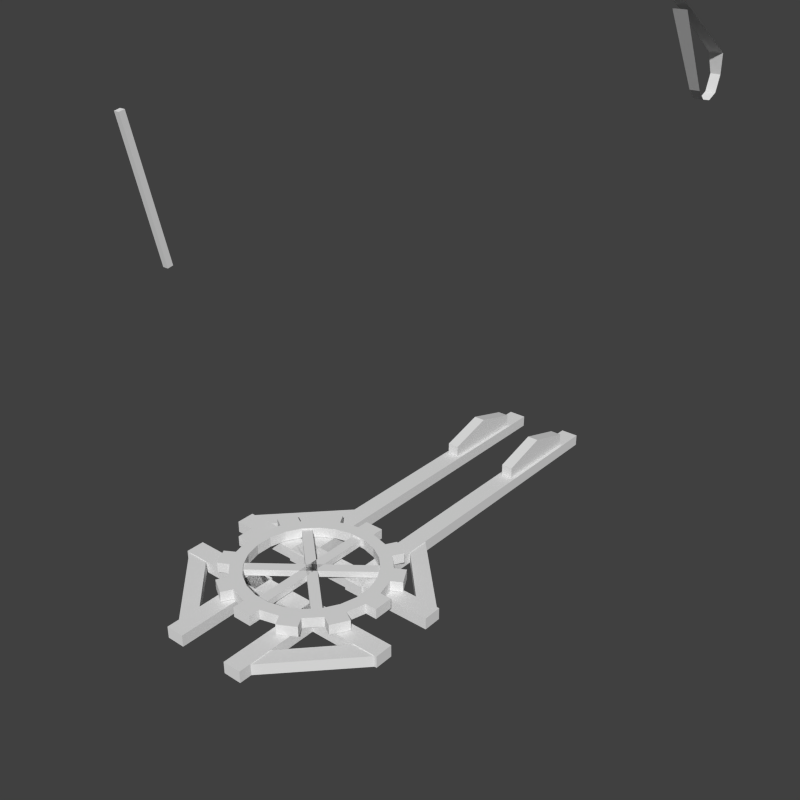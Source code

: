 # Source: treb_2.blend  (saved by Blender 2.63.0; exported with 4.5.12 LTS)
import bpy
from mathutils import Matrix  # noqa: F401  (used for matrix-valued properties, if any)

bpy.ops.wm.read_factory_settings(use_empty=True)
scene = bpy.context.scene
scene.name = 'Scene'

# ---- collections
col_collection_1 = bpy.data.collections.new('Collection 1'); scene.collection.children.link(col_collection_1)

# ---- world
world_world = bpy.data.worlds.new('World'); scene.world = world_world
world_world.color = (0.05088, 0.05088, 0.05088)
world_world.use_sun_shadow = False
world_world.sun_shadow_jitter_overblur = 0.0
world_world.cycles.sampling_method = 'MANUAL'
world_world.cycles.sample_map_resolution = 256

# ---- meshes
me_icosphere_001 = bpy.data.meshes.new('Icosphere.001')
me_icosphere_001.from_pydata([(1.39e-17, 4.026, 3.743), (0.2316, 3.879, 3.841), (-0.08844, 3.759, 3.862), (-0.2238, 4.048, 3.906), (-0.08844, 4.215, 3.883), (0.2316, 4.064, 3.883), (0.08844, 3.785, 4.06), (-0.08549, 3.812, 4.05), (-0.1188, 4.071, 4.095), (0.08844, 4.194, 4.096), (0.2862, 4.0, 4.143), (-2.201e-17, 3.963, 4.221), (-0.06158, -2.569, 4.154), (-0.06158, -1.61, 3.568), (0.06158, -1.61, 3.568), (0.06158, -2.569, 4.154), (-0.06158, -2.507, 4.261), (-0.06158, -1.548, 3.675), (0.06158, -1.548, 3.675), (0.06158, -2.507, 4.261), (-0.09125, -1.562, 3.506), (0.09125, -1.562, 3.506), (-0.09125, -1.47, 3.663), (0.09125, -1.47, 3.663), (-0.06503, -0.4571, 2.891), (0.06503, -0.4571, 2.891), (-0.06503, -0.3915, 3.003), (0.06503, -0.3915, 3.003), (-0.05709, -0.4531, 2.897), (0.05709, -0.4531, 2.897), (-0.05709, -0.3955, 2.996), (0.05709, -0.3955, 2.996), (-0.05117, 1.08, 1.949), (0.05117, 1.08, 1.949), (-0.05117, 1.106, 1.994), (0.05117, 1.106, 1.994), (-0.1779, -5.911, 1.323), (0.1996, -5.911, 1.323), (0.1996, -5.738, 1.681), (0.1996, -6.721, 1.32), (0.1996, -6.895, 1.439), (0.1996, -5.738, 1.443), (0.1996, -6.314, 1.931), (0.1996, -6.895, 1.677), (-0.1779, -5.738, 1.681), (-0.1779, -6.721, 1.32), (-0.1779, -6.895, 1.439), (-0.1779, -5.738, 1.443), (-0.1779, -6.314, 1.931), (-0.1779, -6.895, 1.677), (0.1491, -6.704, 1.829), (0.1491, -6.499, 1.829), (0.3306, -6.499, 1.829), (0.3306, -6.704, 1.829), (0.1491, -6.704, 2.294), (0.1491, -6.499, 2.294), (0.3306, -6.499, 2.294), (0.3306, -6.704, 2.294), (0.0809, -6.211, 2.085), (0.0809, -6.211, 2.225), (0.1988, -6.211, 2.225), (0.1988, -6.211, 2.085), (0.0809, -6.626, 2.085), (0.0809, -6.626, 2.225), (0.1988, -6.626, 2.225), (0.1988, -6.626, 2.085), (0.0809, -6.387, 1.85), (0.0809, -6.254, 1.85), (0.1988, -6.254, 1.85), (0.1988, -6.387, 1.85), (0.0809, -6.387, 2.287), (0.0809, -6.254, 2.287), (0.1988, -6.254, 2.287), (0.1988, -6.387, 2.287), (-0.1275, -6.704, 1.829), (-0.1275, -6.499, 1.829), (-0.309, -6.499, 1.829), (-0.309, -6.704, 1.829), (-0.1275, -6.704, 2.294), (-0.1275, -6.499, 2.294), (-0.309, -6.499, 2.294), (-0.309, -6.704, 2.294), (-0.1772, -6.211, 2.085), (-0.1772, -6.211, 2.225), (-0.05934, -6.211, 2.225), (-0.05934, -6.211, 2.085), (-0.1772, -6.626, 2.085), (-0.1772, -6.626, 2.225), (-0.05934, -6.626, 2.225), (-0.05934, -6.626, 2.085), (-0.1772, -6.387, 1.85), (-0.1772, -6.254, 1.85), (-0.05934, -6.254, 1.85), (-0.05934, -6.387, 1.85), (-0.1772, -6.387, 2.287), (-0.1772, -6.254, 2.287), (-0.05934, -6.254, 2.287), (-0.05934, -6.387, 2.287), (5.229, -2.185, -3.097), (5.229, -2.029, -3.097), (5.385, -2.029, -3.097), (5.385, -2.185, -3.097), (5.229, -2.185, -0.9151), (5.229, -2.029, -0.9151), (5.385, -2.029, -0.9151), (5.385, -2.185, -0.9151), (5.261, -6.257, -3.095), (5.354, -6.257, -3.095), (5.354, -6.349, -3.076), (5.261, -6.349, -3.076), (5.261, -5.761, -0.9495), (5.354, -5.761, -0.9495), (5.354, -5.853, -0.9305), (5.261, -5.853, -0.9305), (5.354, 2.047, -3.095), (5.261, 2.047, -3.095), (5.261, 2.139, -3.076), (5.354, 2.139, -3.076), (5.354, 1.551, -0.9495), (5.261, 1.551, -0.9495), (5.261, 1.643, -0.9305), (5.354, 1.643, -0.9305), (-6.371, -2.029, -3.097), (-6.215, -2.029, -3.097), (-6.215, -2.185, -3.097), (-6.371, -2.185, -3.097), (-6.371, -2.029, -0.9151), (-6.215, -2.029, -0.9151), (-6.215, -2.185, -0.9151), (-6.371, -2.185, -0.9151), (-6.246, 1.647, -3.095), (-6.339, 1.647, -3.095), (-6.339, 1.739, -3.076), (-6.246, 1.739, -3.076), (-6.246, 1.151, -0.9495), (-6.339, 1.151, -0.9495), (-6.339, 1.243, -0.9305), (-6.246, 1.243, -0.9305), (-6.339, -6.157, -3.095), (-6.246, -6.157, -3.095), (-6.246, -6.249, -3.076), (-6.339, -6.249, -3.076), (-6.339, -5.661, -0.9495), (-6.246, -5.661, -0.9495), (-6.246, -5.753, -0.9305), (-6.339, -5.753, -0.9305), (-0.4891, -1.899, -3.053), (-0.5253, -2.032, -3.053), (-0.5257, -2.171, -3.053), (-0.4904, -2.305, -3.053), (-0.4215, -2.425, -3.053), (-0.324, -2.523, -3.053), (-0.2044, -2.592, -3.053), (-0.07084, -2.629, -3.053), (0.06754, -2.629, -3.053), (0.2013, -2.594, -3.053), (0.3214, -2.525, -3.053), (0.4195, -2.427, -3.053), (0.4891, -2.308, -3.053), (0.5253, -2.174, -3.053), (0.5257, -2.036, -3.053), (0.4904, -1.902, -3.053), (0.4215, -1.782, -3.053), (0.324, -1.684, -3.053), (0.2044, -1.614, -3.053), (0.07084, -1.578, -3.053), (-0.06754, -1.578, -3.053), (-0.2013, -1.613, -3.053), (-0.3214, -1.682, -3.053), (-0.4195, -1.779, -3.053), (-0.5869, -1.858, -3.053), (-0.6304, -2.018, -3.053), (-0.6309, -2.184, -3.053), (-0.5884, -2.345, -3.053), (-0.5059, -2.489, -3.053), (-0.3888, -2.607, -3.053), (-0.2453, -2.69, -3.053), (-0.085, -2.734, -3.053), (0.08105, -2.734, -3.053), (0.2416, -2.692, -3.053), (0.3856, -2.609, -3.053), (0.5034, -2.492, -3.053), (0.5869, -2.349, -3.053), (0.6304, -2.188, -3.053), (0.6309, -2.022, -3.053), (0.5884, -1.862, -3.053), (0.5059, -1.718, -3.053), (0.3888, -1.6, -3.053), (0.2453, -1.516, -3.053), (0.085, -1.473, -3.053), (-0.08105, -1.472, -3.053), (-0.2416, -1.515, -3.053), (-0.3856, -1.597, -3.053), (-0.5034, -1.714, -3.053), (-0.4891, -1.899, -2.965), (-0.5253, -2.032, -2.965), (-0.5257, -2.171, -2.965), (-0.4904, -2.305, -2.965), (-0.4215, -2.425, -2.965), (-0.324, -2.523, -2.965), (-0.2044, -2.592, -2.965), (-0.07084, -2.629, -2.965), (0.06754, -2.629, -2.965), (0.2013, -2.594, -2.965), (0.3214, -2.525, -2.965), (0.4195, -2.427, -2.965), (0.4891, -2.308, -2.965), (0.5253, -2.174, -2.965), (0.5257, -2.036, -2.965), (0.4904, -1.902, -2.965), (0.4215, -1.782, -2.965), (0.324, -1.684, -2.965), (0.2044, -1.614, -2.965), (0.07084, -1.578, -2.965), (-0.06754, -1.578, -2.965), (-0.2013, -1.613, -2.965), (-0.3214, -1.682, -2.965), (-0.4195, -1.779, -2.965), (-0.5869, -1.858, -2.965), (-0.6304, -2.018, -2.965), (-0.6309, -2.184, -2.965), (-0.5884, -2.345, -2.965), (-0.5059, -2.489, -2.965), (-0.3888, -2.607, -2.965), (-0.2453, -2.69, -2.965), (-0.085, -2.734, -2.965), (0.08105, -2.734, -2.965), (0.2416, -2.692, -2.965), (0.3856, -2.609, -2.965), (0.5034, -2.492, -2.965), (0.5869, -2.349, -2.965), (0.6304, -2.188, -2.965), (0.6309, -2.022, -2.965), (0.5884, -1.862, -2.965), (0.5059, -1.718, -2.965), (0.3888, -1.6, -2.965), (0.2453, -1.516, -2.965), (0.085, -1.473, -2.965), (-0.08105, -1.472, -2.965), (-0.2416, -1.515, -2.965), (-0.3856, -1.597, -2.965), (-0.5034, -1.714, -2.965), (-0.08532, -2.834, -3.053), (0.08073, -2.834, -3.053), (-0.08532, -2.834, -2.965), (0.08073, -2.834, -2.965), (0.2913, -2.778, -3.053), (0.4354, -2.696, -3.053), (0.2913, -2.778, -2.965), (0.4354, -2.696, -2.965), (0.5899, -2.542, -3.053), (0.6733, -2.399, -3.053), (0.5899, -2.542, -2.965), (0.6733, -2.399, -2.965), (0.7304, -2.189, -3.053), (0.7309, -2.023, -3.053), (0.7304, -2.189, -2.965), (0.7309, -2.023, -2.965), (0.6752, -1.812, -3.053), (0.5926, -1.668, -3.053), (0.6752, -1.812, -2.965), (0.5926, -1.668, -2.965), (0.4391, -1.513, -3.053), (0.2955, -1.43, -3.053), (0.4391, -1.513, -2.965), (0.2955, -1.43, -2.965), (0.08532, -1.373, -3.053), (-0.08073, -1.372, -3.053), (0.08532, -1.373, -2.965), (-0.08073, -1.372, -2.965), (-0.2913, -1.428, -3.053), (-0.4354, -1.511, -3.053), (-0.2913, -1.428, -2.965), (-0.4354, -1.511, -2.965), (-0.6733, -1.808, -3.053), (-0.5899, -1.664, -3.053), (-0.6733, -1.808, -2.965), (-0.5899, -1.664, -2.965), (-0.7304, -2.018, -3.053), (-0.7309, -2.184, -3.053), (-0.7304, -2.018, -2.965), (-0.7309, -2.184, -2.965), (-0.6752, -2.395, -3.053), (-0.5926, -2.539, -3.053), (-0.6752, -2.395, -2.965), (-0.5926, -2.539, -2.965), (-0.4391, -2.693, -3.053), (-0.2955, -2.777, -3.053), (-0.4391, -2.693, -2.965), (-0.2955, -2.777, -2.965), (-1.0, -2.496, -3.159), (-1.0, -2.337, -3.159), (1.0, -2.337, -3.159), (1.0, -2.496, -3.159), (-1.0, -2.496, -3.059), (-1.0, -2.337, -3.059), (1.0, -2.337, -3.059), (1.0, -2.496, -3.059), (0.3793, -3.216, -3.159), (0.2207, -3.216, -3.159), (0.2207, -2.316, -3.159), (0.3793, -2.316, -3.159), (0.3793, -3.216, -3.059), (0.2207, -3.216, -3.059), (0.2207, -2.316, -3.059), (0.3793, -2.316, -3.059), (0.3757, -3.115, -3.159), (0.3778, -2.915, -3.159), (0.7815, -2.496, -3.159), (0.9816, -2.495, -3.159), (0.3757, -3.115, -3.065), (0.3778, -2.915, -3.065), (0.7815, -2.496, -3.065), (0.9816, -2.495, -3.065), (-0.3786, -3.216, -3.159), (-0.2199, -3.216, -3.159), (-0.2199, -2.316, -3.159), (-0.3786, -2.316, -3.159), (-0.3786, -3.216, -3.059), (-0.2199, -3.216, -3.059), (-0.2199, -2.316, -3.059), (-0.3786, -2.316, -3.059), (-0.375, -3.115, -3.159), (-0.3771, -2.915, -3.159), (-0.7808, -2.496, -3.159), (-0.9808, -2.495, -3.159), (-0.375, -3.115, -3.065), (-0.3771, -2.915, -3.065), (-0.7808, -2.496, -3.065), (-0.9808, -2.495, -3.065), (1.001, -1.788, -3.159), (1.001, -1.946, -3.159), (-0.9994, -1.946, -3.159), (-0.9994, -1.788, -3.159), (1.001, -1.788, -3.059), (1.001, -1.946, -3.059), (-0.9994, -1.946, -3.059), (-0.9994, -1.788, -3.059), (0.2205, 1.133, -3.059), (0.3792, 1.133, -3.059), (0.2205, 1.133, -3.159), (0.3792, 1.133, -3.159), (-0.3751, -1.169, -3.159), (-0.3772, -1.369, -3.159), (-0.7809, -1.788, -3.159), (-0.981, -1.789, -3.159), (-0.3751, -1.169, -3.065), (-0.3772, -1.369, -3.065), (-0.7809, -1.788, -3.065), (-0.981, -1.789, -3.065), (0.3792, -1.067, -3.159), (0.2205, -1.067, -3.159), (0.2205, -1.967, -3.159), (0.3792, -1.967, -3.159), (0.3792, -1.067, -3.059), (0.2205, -1.067, -3.059), (0.2205, -1.967, -3.059), (0.3792, -1.967, -3.059), (0.3756, -1.169, -3.159), (0.3777, -1.369, -3.159), (0.7814, -1.788, -3.159), (0.9814, -1.789, -3.159), (0.3756, -1.169, -3.065), (0.3777, -1.369, -3.065), (0.7814, -1.788, -3.065), (0.9814, -1.789, -3.065), (-0.3795, 1.133, -3.059), (-0.2208, 1.133, -3.059), (-0.3795, 1.133, -3.159), (-0.2208, 1.133, -3.159), (-0.2208, -1.067, -3.159), (-0.3795, -1.067, -3.159), (-0.3795, -1.967, -3.159), (-0.2208, -1.967, -3.159), (-0.2208, -1.067, -3.059), (-0.3795, -1.067, -3.059), (-0.3795, -1.967, -3.059), (-0.2208, -1.967, -3.059), (-0.4377, -1.767, -3.035), (-0.3797, -1.703, -3.035), (0.4311, -2.434, -3.035), (0.3731, -2.498, -3.035), (-0.4377, -1.767, -2.98), (-0.3797, -1.703, -2.98), (0.4311, -2.434, -2.98), (0.3731, -2.498, -2.98), (-0.407, -2.471, -3.035), (-0.4602, -2.402, -3.035), (0.4004, -1.731, -3.035), (0.4537, -1.799, -3.035), (-0.407, -2.471, -2.98), (-0.4602, -2.402, -2.98), (0.4004, -1.731, -2.98), (0.4537, -1.799, -2.98), (0.03868, -2.647, -3.035), (-0.0479, -2.647, -3.035), (-0.04527, -1.555, -3.035), (0.04131, -1.555, -3.035), (0.03868, -2.647, -2.98), (-0.0479, -2.647, -2.98), (-0.04527, -1.555, -2.98), (0.04131, -1.555, -2.98), (0.2477, 0.8837, -3.053), (0.2477, 0.8837, -2.953), (0.2477, 0.4876, -2.842), (0.2477, 0.08757, -2.958), (0.2477, 0.08757, -3.058), (0.3477, 0.8837, -3.053), (0.3477, 0.8837, -2.953), (0.3477, 0.4876, -2.842), (0.3477, 0.08757, -2.958), (0.3477, 0.08757, -3.058), (-0.3523, 0.8837, -3.053), (-0.3523, 0.8837, -2.953), (-0.3523, 0.4876, -2.842), (-0.3523, 0.08757, -2.958), (-0.3523, 0.08757, -3.058), (-0.2523, 0.8837, -3.053), (-0.2523, 0.8837, -2.953), (-0.2523, 0.4876, -2.842), (-0.2523, 0.08757, -2.958), (-0.2523, 0.08757, -3.058), (0.4096, -2.162, 3.981), (-0.4134, -2.162, 3.981), (0.4096, -2.161, 3.92), (-0.4134, -2.161, 3.92), (0.4096, -2.107, 3.891), (-0.4134, -2.107, 3.891), (0.4096, -2.055, 3.923), (-0.4134, -2.055, 3.923), (0.4096, -2.057, 3.983), (-0.4134, -2.057, 3.983), (0.4096, -2.11, 4.013), (-0.4134, -2.11, 4.013), (-0.05156, 2.369, 1.119), (0.05156, 2.369, 1.119), (-0.06255, 3.08, 0.6365), (0.06255, 3.08, 0.6365), (-0.0781, 3.999, 0.05837), (0.0781, 3.999, 0.05837), (11.23, -2.185, -3.161), (11.23, -2.029, -3.161), (11.39, -2.029, -3.161), (11.39, -2.185, -3.161), (11.23, -2.185, -1.851), (11.23, -2.029, -1.851), (11.39, -2.029, -1.851), (11.39, -2.185, -1.851), (12.43, -2.185, -3.161), (12.43, -2.029, -3.161), (12.59, -2.029, -3.161), (12.59, -2.185, -3.161), (12.43, -2.185, -1.851), (12.43, -2.029, -1.851), (12.59, -2.029, -1.851), (12.59, -2.185, -1.851), (11.16, -2.061, -3.024), (12.67, -2.061, -3.024), (11.16, -2.059, -3.085), (12.67, -2.059, -3.085), (11.16, -2.111, -3.117), (12.67, -2.111, -3.117), (11.16, -2.165, -3.087), (12.67, -2.165, -3.087), (11.16, -2.166, -3.026), (12.67, -2.166, -3.026), (0.05544, 3.983, -0.3392), (-0.05544, 3.983, -0.3392), (-0.05544, 4.052, -0.1658), (0.05544, 4.052, -0.1658), (-0.05544, 3.857, -0.3945), (0.05544, 3.857, -0.3945), (-0.05544, 3.609, -0.2638), (0.05544, 3.609, -0.2638), (0.05544, 3.719, -0.3669), (-0.05544, 3.719, -0.3669), (0.0781, 3.086, 0.5744), (-0.0781, 3.086, 0.5744), (12.67, -2.114, -2.995), (11.16, -2.114, -2.995)], [], [(0, 1, 2), (1, 0, 5), (0, 2, 3), (0, 3, 4), (0, 4, 5), (1, 5, 10), (2, 1, 6), (3, 2, 7), (4, 3, 8), (5, 4, 9), (1, 10, 6), (2, 6, 7), (3, 7, 8), (4, 8, 9), (5, 9, 10), (6, 10, 11), (7, 6, 11), (8, 7, 11), (9, 8, 11), (10, 9, 11), (16, 17, 13, 12), (17, 18, 23, 22), (18, 19, 15, 14), (19, 16, 12, 15), (12, 13, 14, 15), (19, 18, 17, 16), (21, 20, 24, 25), (22, 20, 13, 17), (18, 14, 21, 23), (14, 13, 20, 21), (27, 25, 29, 31), (26, 24, 20, 22), (22, 23, 27, 26), (23, 21, 25, 27), (30, 31, 35, 34), (25, 24, 28, 29), (30, 28, 24, 26), (26, 27, 31, 30), (34, 35, 33, 32), (31, 29, 33, 35), (29, 28, 32, 33), (34, 32, 28, 30), (43, 40, 42), (49, 48, 46), (49, 46, 40, 43), (37, 39, 45, 36), (46, 45, 39, 40), (42, 38, 44, 48), (41, 37, 36, 47), (38, 41, 47, 44), (48, 49, 43, 42), (54, 55, 51, 50), (55, 56, 52, 51), (56, 57, 53, 52), (57, 54, 50, 53), (50, 51, 52, 53), (57, 56, 55, 54), (62, 63, 59, 58), (63, 64, 60, 59), (64, 65, 61, 60), (65, 62, 58, 61), (58, 59, 60, 61), (65, 64, 63, 62), (70, 71, 67, 66), (71, 72, 68, 67), (72, 73, 69, 68), (73, 70, 66, 69), (66, 67, 68, 69), (73, 72, 71, 70), (78, 74, 75, 79), (79, 75, 76, 80), (80, 76, 77, 81), (81, 77, 74, 78), (74, 77, 76, 75), (81, 78, 79, 80), (86, 87, 83, 82), (87, 88, 84, 83), (88, 89, 85, 84), (89, 86, 82, 85), (82, 83, 84, 85), (89, 88, 87, 86), (94, 95, 91, 90), (95, 96, 92, 91), (96, 97, 93, 92), (97, 94, 90, 93), (90, 91, 92, 93), (97, 96, 95, 94), (102, 103, 99, 98), (103, 104, 100, 99), (104, 105, 101, 100), (105, 102, 98, 101), (98, 99, 100, 101), (105, 104, 103, 102), (110, 111, 107, 106), (111, 112, 108, 107), (112, 113, 109, 108), (113, 110, 106, 109), (113, 112, 111, 110), (118, 119, 115, 114), (119, 120, 116, 115), (120, 121, 117, 116), (121, 118, 114, 117), (121, 120, 119, 118), (126, 127, 123, 122), (127, 128, 124, 123), (128, 129, 125, 124), (129, 126, 122, 125), (129, 128, 127, 126), (134, 135, 131, 130), (135, 136, 132, 131), (136, 137, 133, 132), (137, 134, 130, 133), (137, 136, 135, 134), (142, 143, 139, 138), (143, 144, 140, 139), (144, 145, 141, 140), (145, 142, 138, 141), (145, 144, 143, 142), (191, 190, 166, 167), (186, 185, 161, 162), (181, 180, 156, 157), (176, 175, 151, 152), (171, 170, 146, 147), (192, 191, 167, 168), (187, 186, 162, 163), (182, 181, 157, 158), (177, 176, 152, 153), (172, 171, 147, 148), (193, 192, 168, 169), (188, 187, 163, 164), (183, 182, 158, 159), (178, 177, 153, 154), (173, 172, 148, 149), (193, 169, 146, 170), (189, 188, 164, 165), (184, 183, 159, 160), (179, 178, 154, 155), (174, 173, 149, 150), (190, 189, 165, 166), (185, 184, 160, 161), (180, 179, 155, 156), (175, 174, 150, 151), (239, 215, 214, 238), (234, 210, 209, 233), (229, 205, 204, 228), (224, 200, 199, 223), (219, 195, 194, 218), (240, 216, 215, 239), (235, 211, 210, 234), (230, 206, 205, 229), (225, 201, 200, 224), (220, 196, 195, 219), (241, 217, 216, 240), (236, 212, 211, 235), (231, 207, 206, 230), (226, 202, 201, 225), (221, 197, 196, 220), (241, 218, 194, 217), (237, 213, 212, 236), (232, 208, 207, 231), (227, 203, 202, 226), (222, 198, 197, 221), (238, 214, 213, 237), (233, 209, 208, 232), (228, 204, 203, 227), (223, 199, 198, 222), (193, 241, 240, 192), (175, 223, 222, 174), (205, 157, 156, 204), (228, 227, 248, 249), (210, 162, 161, 209), (185, 233, 232, 184), (215, 167, 166, 214), (197, 149, 148, 196), (266, 268, 237, 189), (279, 278, 171, 172), (202, 154, 153, 201), (177, 225, 224, 176), (207, 159, 158, 206), (253, 251, 182, 230), (212, 164, 163, 211), (187, 235, 234, 186), (217, 169, 168, 216), (199, 151, 150, 198), (240, 239, 272, 273), (174, 222, 285, 283), (204, 156, 155, 203), (179, 227, 226, 178), (209, 161, 160, 208), (232, 231, 256, 257), (214, 166, 165, 213), (196, 148, 147, 195), (189, 237, 236, 188), (171, 219, 218, 170), (201, 153, 152, 200), (193, 170, 274, 275), (287, 286, 175, 176), (206, 158, 157, 205), (181, 229, 228, 180), (211, 163, 162, 210), (259, 258, 185, 186), (216, 168, 167, 215), (198, 150, 149, 197), (191, 239, 238, 190), (173, 221, 220, 172), (203, 155, 154, 202), (178, 226, 245, 243), (208, 160, 159, 207), (183, 231, 230, 182), (213, 165, 164, 212), (195, 147, 146, 194), (235, 187, 262, 264), (169, 217, 194, 146), (200, 152, 151, 199), (243, 245, 244, 242), (226, 225, 244, 245), (243, 242, 177, 178), (225, 177, 242, 244), (247, 249, 248, 246), (246, 248, 227, 179), (247, 246, 179, 180), (249, 247, 180, 228), (251, 253, 252, 250), (230, 229, 252, 253), (250, 252, 229, 181), (251, 250, 181, 182), (255, 257, 256, 254), (184, 232, 257, 255), (255, 254, 183, 184), (254, 256, 231, 183), (259, 261, 260, 258), (234, 233, 260, 261), (233, 185, 258, 260), (186, 234, 261, 259), (263, 265, 264, 262), (236, 235, 264, 265), (263, 262, 187, 188), (188, 236, 265, 263), (267, 269, 268, 266), (267, 266, 189, 190), (269, 267, 190, 238), (238, 237, 268, 269), (271, 273, 272, 270), (270, 272, 239, 191), (271, 270, 191, 192), (192, 240, 273, 271), (277, 275, 274, 276), (277, 276, 218, 241), (170, 218, 276, 274), (241, 193, 275, 277), (279, 281, 280, 278), (278, 280, 219, 171), (281, 279, 172, 220), (220, 219, 280, 281), (283, 285, 284, 282), (222, 221, 284, 285), (282, 284, 221, 173), (283, 282, 173, 174), (287, 289, 288, 286), (223, 175, 286, 288), (176, 224, 289, 287), (224, 223, 288, 289), (294, 295, 291, 290), (295, 296, 292, 291), (296, 297, 293, 292), (297, 294, 290, 293), (290, 291, 292, 293), (297, 296, 295, 294), (302, 303, 299, 298), (303, 304, 300, 299), (304, 305, 301, 300), (305, 302, 298, 301), (298, 299, 300, 301), (305, 304, 303, 302), (310, 311, 307, 306), (311, 312, 308, 307), (312, 313, 309, 308), (313, 310, 306, 309), (306, 307, 308, 309), (313, 312, 311, 310), (318, 314, 315, 319), (319, 315, 316, 320), (320, 316, 317, 321), (321, 317, 314, 318), (314, 317, 316, 315), (321, 318, 319, 320), (326, 322, 323, 327), (327, 323, 324, 328), (328, 324, 325, 329), (329, 325, 322, 326), (322, 325, 324, 323), (329, 326, 327, 328), (334, 335, 331, 330), (335, 336, 332, 331), (336, 337, 333, 332), (337, 334, 330, 333), (330, 331, 332, 333), (337, 336, 335, 334), (338, 340, 351, 355), (339, 338, 355, 354), (341, 339, 354, 350), (339, 341, 340, 338), (346, 347, 343, 342), (347, 348, 344, 343), (348, 349, 345, 344), (349, 346, 342, 345), (342, 343, 344, 345), (349, 348, 347, 346), (340, 341, 350, 351), (355, 351, 352, 356), (356, 352, 353, 357), (357, 353, 350, 354), (350, 353, 352, 351), (357, 354, 355, 356), (362, 358, 359, 363), (363, 359, 360, 364), (364, 360, 361, 365), (365, 361, 358, 362), (358, 361, 360, 359), (365, 362, 363, 364), (366, 368, 371, 375), (367, 366, 375, 374), (369, 367, 374, 370), (367, 369, 368, 366), (368, 369, 370, 371), (375, 371, 372, 376), (376, 372, 373, 377), (377, 373, 370, 374), (370, 373, 372, 371), (377, 374, 375, 376), (382, 383, 379, 378), (383, 384, 380, 379), (384, 385, 381, 380), (385, 382, 378, 381), (378, 379, 380, 381), (385, 384, 383, 382), (390, 391, 387, 386), (391, 392, 388, 387), (392, 393, 389, 388), (393, 390, 386, 389), (386, 387, 388, 389), (393, 392, 391, 390), (398, 399, 395, 394), (399, 400, 396, 395), (400, 401, 397, 396), (401, 398, 394, 397), (394, 395, 396, 397), (401, 400, 399, 398), (406, 405, 404, 403, 402), (411, 407, 408, 409, 410), (404, 405, 410, 409), (405, 406, 411, 410), (402, 403, 408, 407), (407, 411, 406, 402), (403, 404, 409, 408), (416, 415, 414, 413, 412), (421, 417, 418, 419, 420), (414, 415, 420, 419), (415, 416, 421, 420), (412, 413, 418, 417), (417, 421, 416, 412), (413, 414, 419, 418), (422, 423, 425, 424), (424, 425, 427, 426), (426, 427, 429, 428), (428, 429, 431, 430), (425, 423, 433, 431, 429, 427), (432, 433, 423, 422), (430, 431, 433, 432), (422, 424, 426, 428, 430, 432), (437, 436, 434, 435), (439, 438, 436, 437), (434, 32, 33, 435), (40, 39, 42), (39, 37, 42), (37, 41, 38), (42, 37, 38), (48, 44, 46), (44, 47, 46), (47, 36, 46), (36, 45, 46), (444, 445, 441, 440), (445, 446, 442, 441), (446, 447, 443, 442), (447, 444, 440, 443), (440, 441, 442, 443), (447, 446, 445, 444), (452, 453, 449, 448), (453, 454, 450, 449), (454, 455, 451, 450), (455, 452, 448, 451), (448, 449, 450, 451), (455, 454, 453, 452), (457, 456, 479, 478), (478, 479, 464, 465), (462, 464, 479, 456, 458, 460), (459, 458, 456, 457), (461, 460, 458, 459), (463, 462, 460, 461), (465, 464, 462, 463), (469, 468, 438, 439), (466, 467, 468, 469), (471, 470, 467, 466), (474, 475, 470, 471), (473, 472, 475, 474), (476, 477, 472, 473), (465, 463, 461, 459, 457, 478)])
_uv = me_icosphere_001.uv_layers.new(name='UVMap')
_uv.uv.foreach_set('vector', [0.3214, 0.4276, 0.3219, 0.4327, 0.3212, 0.4325, 0.3219, 0.4327, 0.3214, 0.4276, 0.3223, 0.427, 0.3228, 0.4134, 0.3235, 0.4129, 0.323, 0.4182, 0.3227, 0.4323, 0.323, 0.4276, 0.3234, 0.4331, 0.3214, 0.4276, 0.3218, 0.4233, 0.3223, 0.427, 0.3219, 0.4327, 0.3223, 0.427, 0.3227, 0.4316, 0.3228, 0.412, 0.3231, 0.4073, 0.3235, 0.4129, 0.323, 0.4182, 0.3235, 0.4129, 0.324, 0.4185, 0.3234, 0.4331, 0.323, 0.4276, 0.3239, 0.4278, 0.323, 0.4236, 0.3228, 0.4188, 0.3235, 0.4183, 0.3231, 0.4073, 0.324, 0.4076, 0.3235, 0.4129, 0.3235, 0.4129, 0.3243, 0.4138, 0.324, 0.4185, 0.3212, 0.4218, 0.3216, 0.4174, 0.322, 0.4233, 0.3234, 0.4331, 0.3239, 0.4278, 0.3242, 0.4327, 0.323, 0.4236, 0.3235, 0.4183, 0.324, 0.4239, 0.3235, 0.4129, 0.324, 0.4076, 0.3243, 0.4124, 0.3216, 0.4174, 0.3222, 0.414, 0.3226, 0.4185, 0.322, 0.4233, 0.3216, 0.4174, 0.3226, 0.4185, 0.3227, 0.4235, 0.322, 0.4233, 0.3226, 0.4185, 0.324, 0.4239, 0.3235, 0.4183, 0.3243, 0.4192, 0.5086, 0.8116, 0.5269, 0.7415, 0.525, 0.7268, 0.5067, 0.7969, 0.5269, 0.7415, 0.5268, 0.7236, 0.529, 0.7168, 0.5292, 0.7433, 0.5268, 0.7236, 0.5085, 0.7937, 0.5065, 0.779, 0.5249, 0.7089, 0.5085, 0.7937, 0.5086, 0.8116, 0.5067, 0.7969, 0.5065, 0.779, 0.5067, 0.7969, 0.525, 0.7268, 0.5249, 0.7089, 0.5065, 0.779, 0.5085, 0.7937, 0.5268, 0.7236, 0.5269, 0.7415, 0.5086, 0.8116, 0.5262, 0.6949, 0.5264, 0.7215, 0.5616, 0.6002, 0.5614, 0.5864, 0.5292, 0.7433, 0.5264, 0.7215, 0.525, 0.7268, 0.5269, 0.7415, 0.5268, 0.7236, 0.5249, 0.7089, 0.5262, 0.6949, 0.529, 0.7168, 0.5249, 0.7089, 0.525, 0.7268, 0.5264, 0.7215, 0.5262, 0.6949, 0.5629, 0.5978, 0.5614, 0.5864, 0.5615, 0.5879, 0.5628, 0.5979, 0.563, 0.6116, 0.5616, 0.6002, 0.5264, 0.7215, 0.5292, 0.7433, 0.5292, 0.7433, 0.529, 0.7168, 0.5629, 0.5978, 0.563, 0.6116, 0.529, 0.7168, 0.5262, 0.6949, 0.5614, 0.5864, 0.5629, 0.5978, 0.5636, 0.6036, 0.5636, 0.5924, 0.5888, 0.503, 0.5889, 0.5065, 0.5614, 0.5864, 0.5616, 0.6002, 0.5616, 0.6, 0.5615, 0.5879, 0.5629, 0.61, 0.5616, 0.6, 0.5616, 0.6002, 0.563, 0.6116, 0.563, 0.6116, 0.5629, 0.5978, 0.5628, 0.5979, 0.5629, 0.61, 0.3635, 0.7187, 0.3639, 0.7151, 0.3635, 0.7113, 0.3631, 0.7149, 0.5636, 0.5924, 0.5624, 0.5832, 0.5885, 0.5001, 0.5888, 0.503, 0.5624, 0.5832, 0.5625, 0.5943, 0.5885, 0.5036, 0.5885, 0.5001, 0.5889, 0.5065, 0.5885, 0.5036, 0.5625, 0.5943, 0.5636, 0.6036, 0.4718, 0.7491, 0.4718, 0.7081, 0.4826, 0.797, 0.4718, 0.7491, 0.4826, 0.797, 0.4718, 0.7081, 0.09422, 0.6663, 0.09411, 0.6237, 0.1062, 0.6223, 0.106, 0.6685, 0.4777, 0.7693, 0.4914, 0.7693, 0.4914, 0.7238, 0.4777, 0.7238, 0.4943, 0.7238, 0.4914, 0.7238, 0.4914, 0.7693, 0.4943, 0.7693, 0.4845, 0.7693, 0.4748, 0.7693, 0.4748, 0.7238, 0.4845, 0.7238, 0.4748, 0.7693, 0.4777, 0.7693, 0.4777, 0.7238, 0.4748, 0.7238, 0.2842, 0.672, 0.2836, 0.6356, 0.2753, 0.6674, 0.2755, 0.7003, 0.4845, 0.7238, 0.4943, 0.7238, 0.4943, 0.7693, 0.4845, 0.7693, 0.285, 0.8377, 0.2898, 0.8441, 0.2898, 0.7636, 0.285, 0.7572, 0.2898, 0.8441, 0.2923, 0.8317, 0.2923, 0.7512, 0.2898, 0.7636, 0.2923, 0.8317, 0.2875, 0.8253, 0.2875, 0.7448, 0.2923, 0.7512, 0.2875, 0.8253, 0.285, 0.8377, 0.285, 0.7572, 0.2875, 0.7448, 0.285, 0.7572, 0.2898, 0.7636, 0.2923, 0.7512, 0.2875, 0.7448, 0.2875, 0.8253, 0.2923, 0.8317, 0.2898, 0.8441, 0.285, 0.8377, 0.285, 0.8377, 0.2898, 0.8441, 0.2898, 0.7636, 0.285, 0.7572, 0.2898, 0.8441, 0.2923, 0.8317, 0.2923, 0.7512, 0.2898, 0.7636, 0.2923, 0.8317, 0.2875, 0.8253, 0.2875, 0.7448, 0.2923, 0.7512, 0.2875, 0.8253, 0.285, 0.8377, 0.285, 0.7572, 0.2875, 0.7448, 0.285, 0.7572, 0.2898, 0.7636, 0.2923, 0.7512, 0.2875, 0.7448, 0.2875, 0.8253, 0.2923, 0.8317, 0.2898, 0.8441, 0.285, 0.8377, 0.293, 0.8533, 0.2958, 0.8616, 0.2958, 0.7843, 0.293, 0.776, 0.2958, 0.8616, 0.2983, 0.8521, 0.2983, 0.7749, 0.2958, 0.7843, 0.2983, 0.8521, 0.2955, 0.8438, 0.2955, 0.7666, 0.2983, 0.7749, 0.2955, 0.8438, 0.293, 0.8533, 0.293, 0.776, 0.2955, 0.7666, 0.293, 0.776, 0.2958, 0.7843, 0.2983, 0.7749, 0.2955, 0.7666, 0.2955, 0.8438, 0.2983, 0.8521, 0.2958, 0.8616, 0.293, 0.8533, 0.285, 0.8377, 0.285, 0.7572, 0.2898, 0.7636, 0.2898, 0.8441, 0.2898, 0.8441, 0.2898, 0.7636, 0.2923, 0.7512, 0.2923, 0.8317, 0.2923, 0.8317, 0.2923, 0.7512, 0.2875, 0.7448, 0.2875, 0.8253, 0.2875, 0.8253, 0.2875, 0.7448, 0.285, 0.7572, 0.285, 0.8377, 0.285, 0.7572, 0.2875, 0.7448, 0.2923, 0.7512, 0.2898, 0.7636, 0.2875, 0.8253, 0.285, 0.8377, 0.2898, 0.8441, 0.2923, 0.8317, 0.285, 0.8377, 0.2898, 0.8441, 0.2898, 0.7636, 0.285, 0.7572, 0.2898, 0.8441, 0.2923, 0.8317, 0.2923, 0.7512, 0.2898, 0.7636, 0.2923, 0.8317, 0.2875, 0.8253, 0.2875, 0.7448, 0.2923, 0.7512, 0.2875, 0.8253, 0.285, 0.8377, 0.285, 0.7572, 0.2875, 0.7448, 0.285, 0.7572, 0.2898, 0.7636, 0.2923, 0.7512, 0.2875, 0.7448, 0.2875, 0.8253, 0.2923, 0.8317, 0.2898, 0.8441, 0.285, 0.8377, 0.293, 0.8533, 0.2958, 0.8616, 0.2958, 0.7843, 0.293, 0.776, 0.2958, 0.8616, 0.2983, 0.8521, 0.2983, 0.7749, 0.2958, 0.7843, 0.2983, 0.8521, 0.2955, 0.8438, 0.2955, 0.7666, 0.2983, 0.7749, 0.2955, 0.8438, 0.293, 0.8533, 0.293, 0.776, 0.2955, 0.7666, 0.293, 0.776, 0.2958, 0.7843, 0.2983, 0.7749, 0.2955, 0.7666, 0.2955, 0.8438, 0.2983, 0.8521, 0.2958, 0.8616, 0.293, 0.8533, 0.3049, 0.846, 0.3086, 0.8531, 0.3086, 0.3868, 0.3049, 0.3797, 0.3086, 0.8531, 0.3111, 0.8428, 0.3111, 0.3766, 0.3086, 0.3868, 0.3111, 0.8428, 0.3075, 0.8357, 0.3075, 0.3695, 0.3111, 0.3766, 0.3075, 0.8357, 0.3049, 0.846, 0.3049, 0.3797, 0.3075, 0.3695, 0.2614, 0.1336, 0.2614, 0.1336, 0.2614, 0.1336, 0.2614, 0.1336, 0.3075, 0.8357, 0.3111, 0.8428, 0.3086, 0.8531, 0.3049, 0.846, 0.3059, 0.847, 0.3084, 0.8479, 0.2948, 0.3652, 0.2923, 0.3643, 0.3084, 0.8479, 0.3098, 0.8387, 0.2963, 0.356, 0.2948, 0.3652, 0.3098, 0.8387, 0.3073, 0.8379, 0.2938, 0.3551, 0.2963, 0.356, 0.3073, 0.8379, 0.3059, 0.847, 0.2923, 0.3643, 0.2938, 0.3551, 0.3073, 0.8379, 0.3098, 0.8387, 0.3084, 0.8479, 0.3059, 0.847, 0.3059, 0.847, 0.3084, 0.8479, 0.2948, 0.3652, 0.2923, 0.3643, 0.3084, 0.8479, 0.3098, 0.8387, 0.2963, 0.356, 0.2948, 0.3652, 0.3098, 0.8387, 0.3073, 0.8379, 0.2938, 0.3551, 0.2963, 0.356, 0.3073, 0.8379, 0.3059, 0.847, 0.2923, 0.3643, 0.2938, 0.3551, 0.3073, 0.8379, 0.3098, 0.8387, 0.3084, 0.8479, 0.3059, 0.847, 0.3049, 0.846, 0.3086, 0.8531, 0.3086, 0.3868, 0.3049, 0.3797, 0.3086, 0.8531, 0.3111, 0.8428, 0.3111, 0.3766, 0.3086, 0.3868, 0.3111, 0.8428, 0.3075, 0.8357, 0.3075, 0.3695, 0.3111, 0.3766, 0.3075, 0.8357, 0.3049, 0.846, 0.3049, 0.3797, 0.3075, 0.3695, 0.3075, 0.8357, 0.3111, 0.8428, 0.3086, 0.8531, 0.3049, 0.846, 0.3059, 0.847, 0.3084, 0.8479, 0.2948, 0.3652, 0.2923, 0.3643, 0.3084, 0.8479, 0.3098, 0.8387, 0.2963, 0.356, 0.2948, 0.3652, 0.3098, 0.8387, 0.3073, 0.8379, 0.2938, 0.3551, 0.2963, 0.356, 0.3073, 0.8379, 0.3059, 0.847, 0.2923, 0.3643, 0.2938, 0.3551, 0.3073, 0.8379, 0.3098, 0.8387, 0.3084, 0.8479, 0.3059, 0.847, 0.3059, 0.847, 0.3084, 0.8479, 0.2948, 0.3652, 0.2923, 0.3643, 0.3084, 0.8479, 0.3098, 0.8387, 0.2963, 0.356, 0.2948, 0.3652, 0.3098, 0.8387, 0.3073, 0.8379, 0.2938, 0.3551, 0.2963, 0.356, 0.3073, 0.8379, 0.3059, 0.847, 0.2923, 0.3643, 0.2938, 0.3551, 0.3073, 0.8379, 0.3098, 0.8387, 0.3084, 0.8479, 0.3059, 0.847, 0.3264, 0.4363, 0.3266, 0.4116, 0.3226, 0.4132, 0.3224, 0.4339, 0.3123, 0.3348, 0.3062, 0.3278, 0.3056, 0.3435, 0.3107, 0.3493, 0.2836, 0.362, 0.2803, 0.3832, 0.284, 0.3896, 0.2868, 0.3719, 0.2829, 0.4776, 0.2873, 0.4955, 0.2898, 0.4832, 0.2862, 0.4683, 0.3112, 0.5102, 0.3168, 0.4984, 0.3144, 0.4856, 0.3098, 0.4955, 0.3247, 0.4601, 0.3264, 0.4363, 0.3224, 0.4339, 0.321, 0.4537, 0.3177, 0.3477, 0.3123, 0.3348, 0.3107, 0.3493, 0.3152, 0.3601, 0.2882, 0.3449, 0.2836, 0.362, 0.2868, 0.3719, 0.2906, 0.3577, 0.2799, 0.4558, 0.2829, 0.4776, 0.2862, 0.4683, 0.2836, 0.4501, 0.3051, 0.5161, 0.3112, 0.5102, 0.3098, 0.4955, 0.3046, 0.5003, 0.3214, 0.4813, 0.3247, 0.4601, 0.321, 0.4537, 0.3182, 0.4713, 0.3221, 0.3657, 0.3177, 0.3477, 0.3152, 0.3601, 0.3188, 0.375, 0.2938, 0.333, 0.2882, 0.3449, 0.2906, 0.3577, 0.2952, 0.3478, 0.2784, 0.4317, 0.2799, 0.4558, 0.2836, 0.4501, 0.2824, 0.43, 0.2987, 0.5155, 0.3051, 0.5161, 0.3046, 0.5003, 0.2994, 0.4998, 0.3214, 0.4813, 0.3182, 0.4713, 0.3144, 0.4856, 0.3168, 0.4984, 0.3251, 0.3875, 0.3221, 0.3657, 0.3188, 0.375, 0.3213, 0.3932, 0.2999, 0.3272, 0.2938, 0.333, 0.2952, 0.3478, 0.3003, 0.343, 0.2785, 0.4069, 0.2784, 0.4317, 0.2824, 0.43, 0.2825, 0.4094, 0.2927, 0.5085, 0.2987, 0.5155, 0.2994, 0.4998, 0.2943, 0.494, 0.3266, 0.4116, 0.3251, 0.3875, 0.3213, 0.3932, 0.3226, 0.4132, 0.3062, 0.3278, 0.2999, 0.3272, 0.3003, 0.343, 0.3056, 0.3435, 0.2803, 0.3832, 0.2785, 0.4069, 0.2825, 0.4094, 0.284, 0.3896, 0.2873, 0.4955, 0.2927, 0.5085, 0.2943, 0.494, 0.2898, 0.4832, 0.3264, 0.4572, 0.3224, 0.4548, 0.3226, 0.4341, 0.3266, 0.4325, 0.3123, 0.3557, 0.3107, 0.3702, 0.3056, 0.3644, 0.3062, 0.3487, 0.2836, 0.3829, 0.2868, 0.3929, 0.284, 0.4105, 0.2803, 0.4041, 0.2829, 0.4985, 0.2862, 0.4892, 0.2898, 0.5041, 0.2873, 0.5164, 0.3112, 0.5311, 0.3098, 0.5164, 0.3144, 0.5065, 0.3168, 0.5193, 0.3247, 0.481, 0.321, 0.4746, 0.3224, 0.4548, 0.3264, 0.4572, 0.3177, 0.3687, 0.3152, 0.381, 0.3107, 0.3702, 0.3123, 0.3557, 0.2882, 0.3658, 0.2906, 0.3786, 0.2868, 0.3929, 0.2836, 0.3829, 0.2799, 0.4767, 0.2836, 0.471, 0.2862, 0.4892, 0.2829, 0.4985, 0.3051, 0.537, 0.3046, 0.5212, 0.3098, 0.5164, 0.3112, 0.5311, 0.3214, 0.5022, 0.3182, 0.4922, 0.321, 0.4746, 0.3247, 0.481, 0.3221, 0.3866, 0.3188, 0.3959, 0.3152, 0.381, 0.3177, 0.3687, 0.2938, 0.354, 0.2952, 0.3687, 0.2906, 0.3786, 0.2882, 0.3658, 0.2784, 0.4526, 0.2824, 0.4509, 0.2836, 0.471, 0.2799, 0.4767, 0.3163, 0.4907, 0.3158, 0.4749, 0.3203, 0.4556, 0.3218, 0.4675, 0.3214, 0.5022, 0.3168, 0.5193, 0.3144, 0.5065, 0.3182, 0.4922, 0.3251, 0.4084, 0.3213, 0.4141, 0.3188, 0.3959, 0.3221, 0.3866, 0.2999, 0.3481, 0.3003, 0.3639, 0.2952, 0.3687, 0.2938, 0.354, 0.2785, 0.4278, 0.2825, 0.4303, 0.2824, 0.4509, 0.2784, 0.4526, 0.3106, 0.5075, 0.311, 0.4889, 0.3158, 0.4749, 0.3163, 0.4907, 0.3266, 0.4325, 0.3226, 0.4341, 0.3213, 0.4141, 0.3251, 0.4084, 0.3062, 0.3487, 0.3056, 0.3644, 0.3003, 0.3639, 0.2999, 0.3481, 0.2803, 0.4041, 0.284, 0.4105, 0.2825, 0.4303, 0.2785, 0.4278, 0.2873, 0.5164, 0.2898, 0.5041, 0.2943, 0.5149, 0.2927, 0.5294, 0.3214, 0.4813, 0.3214, 0.5022, 0.3247, 0.481, 0.3247, 0.4601, 0.2873, 0.4955, 0.2873, 0.5164, 0.2927, 0.5294, 0.2927, 0.5085, 0.2868, 0.3929, 0.2868, 0.3719, 0.284, 0.3896, 0.284, 0.4105, 0.2803, 0.4041, 0.2785, 0.4278, 0.2785, 0.4278, 0.2803, 0.4041, 0.3107, 0.3702, 0.3107, 0.3493, 0.3056, 0.3435, 0.3056, 0.3644, 0.3062, 0.3278, 0.3062, 0.3487, 0.2999, 0.3481, 0.2999, 0.3272, 0.3224, 0.4548, 0.3224, 0.4339, 0.3226, 0.4132, 0.3226, 0.4341, 0.3158, 0.4749, 0.3143, 0.457, 0.3189, 0.4376, 0.3203, 0.4556, 0.3251, 0.3875, 0.3251, 0.4084, 0.3251, 0.4084, 0.3251, 0.3875, 0.3051, 0.5161, 0.3112, 0.5102, 0.3112, 0.5102, 0.3051, 0.5161, 0.2824, 0.4509, 0.2824, 0.43, 0.2836, 0.4501, 0.2836, 0.471, 0.2799, 0.4558, 0.2799, 0.4767, 0.2829, 0.4985, 0.2829, 0.4776, 0.2952, 0.3687, 0.2952, 0.3478, 0.2906, 0.3577, 0.2906, 0.3786, 0.2882, 0.3658, 0.2882, 0.3449, 0.2882, 0.3449, 0.2882, 0.3658, 0.3188, 0.3959, 0.3188, 0.375, 0.3152, 0.3601, 0.3152, 0.381, 0.3177, 0.3477, 0.3177, 0.3687, 0.3123, 0.3557, 0.3123, 0.3348, 0.3182, 0.4922, 0.3182, 0.4713, 0.321, 0.4537, 0.321, 0.4746, 0.2898, 0.5041, 0.2898, 0.4832, 0.2943, 0.494, 0.2943, 0.5149, 0.3247, 0.481, 0.3264, 0.4572, 0.3264, 0.4572, 0.3247, 0.481, 0.2927, 0.5085, 0.2927, 0.5294, 0.2927, 0.5294, 0.2927, 0.5085, 0.284, 0.4105, 0.284, 0.3896, 0.2825, 0.4094, 0.2825, 0.4303, 0.2785, 0.4069, 0.2785, 0.4278, 0.2784, 0.4526, 0.2784, 0.4317, 0.3056, 0.3644, 0.3056, 0.3435, 0.3003, 0.343, 0.3003, 0.3639, 0.2999, 0.3481, 0.2938, 0.354, 0.2938, 0.354, 0.2999, 0.3481, 0.3226, 0.4341, 0.3226, 0.4132, 0.3213, 0.3932, 0.3213, 0.4141, 0.3046, 0.5212, 0.3046, 0.5003, 0.3098, 0.4955, 0.3098, 0.5164, 0.3251, 0.3875, 0.3251, 0.4084, 0.3221, 0.3866, 0.3221, 0.3657, 0.3112, 0.5102, 0.3112, 0.5311, 0.3168, 0.5193, 0.3168, 0.4984, 0.2836, 0.471, 0.2836, 0.4501, 0.2862, 0.4683, 0.2862, 0.4892, 0.3214, 0.4813, 0.3168, 0.4984, 0.3168, 0.4984, 0.3214, 0.4813, 0.2829, 0.4776, 0.2873, 0.4955, 0.2873, 0.4955, 0.2829, 0.4776, 0.2906, 0.3786, 0.2906, 0.3577, 0.2868, 0.3719, 0.2868, 0.3929, 0.2836, 0.362, 0.2836, 0.3829, 0.2803, 0.4041, 0.2803, 0.3832, 0.3152, 0.381, 0.3152, 0.3601, 0.3107, 0.3493, 0.3107, 0.3702, 0.3123, 0.3348, 0.3062, 0.3278, 0.3062, 0.3278, 0.3123, 0.3348, 0.321, 0.4746, 0.321, 0.4537, 0.3224, 0.4339, 0.3224, 0.4548, 0.311, 0.4889, 0.3096, 0.471, 0.3143, 0.457, 0.3158, 0.4749, 0.3264, 0.4363, 0.3264, 0.4572, 0.3266, 0.4325, 0.3266, 0.4116, 0.3149, 0.4728, 0.3163, 0.4907, 0.3218, 0.4675, 0.3204, 0.4495, 0.2825, 0.4303, 0.2825, 0.4094, 0.2824, 0.43, 0.2824, 0.4509, 0.2784, 0.4317, 0.2784, 0.4526, 0.2784, 0.4526, 0.2784, 0.4317, 0.3003, 0.3639, 0.3003, 0.343, 0.2952, 0.3478, 0.2952, 0.3687, 0.2938, 0.333, 0.2938, 0.354, 0.2882, 0.3658, 0.2882, 0.3449, 0.3213, 0.4141, 0.3213, 0.3932, 0.3188, 0.375, 0.3188, 0.3959, 0.3098, 0.5164, 0.3098, 0.4955, 0.3144, 0.4856, 0.3144, 0.5065, 0.3177, 0.3687, 0.3177, 0.3477, 0.3177, 0.3477, 0.3177, 0.3687, 0.3182, 0.4713, 0.3182, 0.4922, 0.3144, 0.5065, 0.3144, 0.4856, 0.2862, 0.4892, 0.2862, 0.4683, 0.2898, 0.4832, 0.2898, 0.5041, 0.2784, 0.4317, 0.2784, 0.4526, 0.2799, 0.4767, 0.2799, 0.4558, 0.2784, 0.4526, 0.2799, 0.4767, 0.2799, 0.4767, 0.2784, 0.4526, 0.2784, 0.4317, 0.2799, 0.4558, 0.2799, 0.4558, 0.2784, 0.4317, 0.2799, 0.4767, 0.2799, 0.4558, 0.2799, 0.4558, 0.2799, 0.4767, 0.2803, 0.3832, 0.2803, 0.4041, 0.2785, 0.4278, 0.2785, 0.4069, 0.2785, 0.4069, 0.2785, 0.4278, 0.2785, 0.4278, 0.2785, 0.4069, 0.2803, 0.3832, 0.2785, 0.4069, 0.2785, 0.4069, 0.2803, 0.3832, 0.2803, 0.4041, 0.2803, 0.3832, 0.2803, 0.3832, 0.2803, 0.4041, 0.2882, 0.3449, 0.2882, 0.3658, 0.2836, 0.3829, 0.2836, 0.362, 0.2882, 0.3658, 0.2836, 0.3829, 0.2836, 0.3829, 0.2882, 0.3658, 0.2836, 0.362, 0.2836, 0.3829, 0.2836, 0.3829, 0.2836, 0.362, 0.2882, 0.3449, 0.2836, 0.362, 0.2836, 0.362, 0.2882, 0.3449, 0.2999, 0.3272, 0.2999, 0.3481, 0.2938, 0.354, 0.2938, 0.333, 0.2999, 0.3272, 0.2999, 0.3481, 0.2999, 0.3481, 0.2999, 0.3272, 0.2999, 0.3272, 0.2938, 0.333, 0.2938, 0.333, 0.2999, 0.3272, 0.2938, 0.333, 0.2938, 0.354, 0.2938, 0.354, 0.2938, 0.333, 0.3123, 0.3348, 0.3123, 0.3557, 0.3062, 0.3487, 0.3062, 0.3278, 0.3123, 0.3557, 0.3062, 0.3487, 0.3062, 0.3487, 0.3123, 0.3557, 0.3062, 0.3487, 0.3062, 0.3278, 0.3062, 0.3278, 0.3062, 0.3487, 0.3123, 0.3348, 0.3123, 0.3557, 0.3123, 0.3557, 0.3123, 0.3348, 0.3221, 0.3657, 0.3221, 0.3866, 0.3177, 0.3687, 0.3177, 0.3477, 0.3221, 0.3866, 0.3177, 0.3687, 0.3177, 0.3687, 0.3221, 0.3866, 0.3221, 0.3657, 0.3177, 0.3477, 0.3177, 0.3477, 0.3221, 0.3657, 0.3221, 0.3657, 0.3221, 0.3866, 0.3221, 0.3866, 0.3221, 0.3657, 0.3266, 0.4116, 0.3266, 0.4325, 0.3251, 0.4084, 0.3251, 0.3875, 0.3266, 0.4116, 0.3251, 0.3875, 0.3251, 0.3875, 0.3266, 0.4116, 0.3266, 0.4325, 0.3266, 0.4116, 0.3266, 0.4116, 0.3266, 0.4325, 0.3266, 0.4325, 0.3251, 0.4084, 0.3251, 0.4084, 0.3266, 0.4325, 0.3247, 0.4601, 0.3247, 0.481, 0.3264, 0.4572, 0.3264, 0.4363, 0.3264, 0.4363, 0.3264, 0.4572, 0.3264, 0.4572, 0.3264, 0.4363, 0.3247, 0.4601, 0.3264, 0.4363, 0.3264, 0.4363, 0.3247, 0.4601, 0.3247, 0.4601, 0.3247, 0.481, 0.3247, 0.481, 0.3247, 0.4601, 0.3214, 0.5022, 0.3214, 0.4813, 0.3168, 0.4984, 0.3168, 0.5193, 0.3214, 0.5022, 0.3168, 0.5193, 0.3168, 0.5193, 0.3214, 0.5022, 0.3168, 0.4984, 0.3168, 0.5193, 0.3168, 0.5193, 0.3168, 0.4984, 0.3214, 0.5022, 0.3214, 0.4813, 0.3214, 0.4813, 0.3214, 0.5022, 0.3051, 0.5161, 0.3051, 0.537, 0.3112, 0.5311, 0.3112, 0.5102, 0.3112, 0.5102, 0.3112, 0.5311, 0.3112, 0.5311, 0.3112, 0.5102, 0.3218, 0.4675, 0.3204, 0.4495, 0.3204, 0.4495, 0.3218, 0.4675, 0.3051, 0.537, 0.3112, 0.5311, 0.3112, 0.5311, 0.3051, 0.537, 0.3092, 0.4895, 0.3106, 0.5075, 0.3163, 0.4907, 0.3149, 0.4728, 0.3106, 0.5075, 0.3163, 0.4907, 0.3163, 0.4907, 0.3106, 0.5075, 0.3149, 0.4728, 0.3163, 0.4907, 0.3163, 0.4907, 0.3149, 0.4728, 0.2927, 0.5085, 0.2987, 0.5155, 0.2987, 0.5155, 0.2927, 0.5085, 0.2829, 0.4776, 0.2829, 0.4985, 0.2873, 0.5164, 0.2873, 0.4955, 0.2873, 0.5164, 0.2873, 0.4955, 0.2873, 0.4955, 0.2873, 0.5164, 0.2829, 0.4776, 0.2829, 0.4985, 0.2829, 0.4985, 0.2829, 0.4776, 0.2829, 0.4985, 0.2873, 0.5164, 0.2873, 0.5164, 0.2829, 0.4985, 0.3293, 0.3545, 0.3314, 0.3668, 0.3324, 0.349, 0.3293, 0.3391, 0.3314, 0.3668, 0.3357, 0.3495, 0.3357, 0.3342, 0.3324, 0.349, 0.3357, 0.3495, 0.3326, 0.3396, 0.3326, 0.3242, 0.3357, 0.3342, 0.3326, 0.3396, 0.3293, 0.3545, 0.3293, 0.3391, 0.3326, 0.3242, 0.3293, 0.3391, 0.3324, 0.349, 0.3357, 0.3342, 0.3326, 0.3242, 0.3323, 0.3385, 0.3345, 0.3457, 0.3314, 0.3583, 0.3299, 0.3493, 0.3293, 0.3545, 0.3314, 0.3668, 0.3324, 0.349, 0.3293, 0.3391, 0.3314, 0.3668, 0.3357, 0.3495, 0.3357, 0.3342, 0.3324, 0.349, 0.3357, 0.3495, 0.3326, 0.3396, 0.3326, 0.3242, 0.3357, 0.3342, 0.3326, 0.3396, 0.3293, 0.3545, 0.3293, 0.3391, 0.3326, 0.3242, 0.3293, 0.3391, 0.3324, 0.349, 0.3357, 0.3342, 0.3326, 0.3242, 0.3326, 0.3396, 0.3357, 0.3495, 0.3314, 0.3668, 0.3293, 0.3545, 0.2859, 0.2714, 0.2897, 0.2973, 0.2888, 0.2806, 0.285, 0.2548, 0.2897, 0.2973, 0.3093, 0.2928, 0.3083, 0.2762, 0.2888, 0.2806, 0.3093, 0.2928, 0.3151, 0.2635, 0.3141, 0.2469, 0.3083, 0.2762, 0.3151, 0.2635, 0.2859, 0.2714, 0.285, 0.2548, 0.3141, 0.2469, 0.285, 0.2548, 0.2888, 0.2806, 0.3083, 0.2762, 0.3141, 0.2469, 0.3151, 0.2635, 0.3093, 0.2928, 0.2897, 0.2973, 0.2859, 0.2714, 0.3293, 0.3545, 0.3293, 0.3391, 0.3324, 0.349, 0.3314, 0.3668, 0.3314, 0.3632, 0.3324, 0.3454, 0.3357, 0.3306, 0.3357, 0.3459, 0.3357, 0.3495, 0.3357, 0.3342, 0.3326, 0.3242, 0.3326, 0.3396, 0.3326, 0.3396, 0.3326, 0.3242, 0.3293, 0.3391, 0.3293, 0.3545, 0.3293, 0.3391, 0.3326, 0.3242, 0.3357, 0.3342, 0.3324, 0.349, 0.3326, 0.3358, 0.3293, 0.3506, 0.3314, 0.3629, 0.3357, 0.3457, 0.2859, 0.2714, 0.285, 0.2548, 0.2888, 0.2806, 0.2897, 0.2973, 0.2897, 0.2973, 0.2888, 0.2806, 0.3083, 0.2762, 0.3093, 0.2928, 0.3093, 0.2928, 0.3083, 0.2762, 0.3141, 0.2469, 0.3151, 0.2635, 0.3151, 0.2635, 0.3141, 0.2469, 0.285, 0.2548, 0.2859, 0.2714, 0.285, 0.2548, 0.3141, 0.2469, 0.3083, 0.2762, 0.2888, 0.2806, 0.3151, 0.2635, 0.2859, 0.2714, 0.2897, 0.2973, 0.3093, 0.2928, 0.3293, 0.3509, 0.3314, 0.3632, 0.3324, 0.3454, 0.3293, 0.3355, 0.3314, 0.3632, 0.3357, 0.3459, 0.3357, 0.3306, 0.3324, 0.3454, 0.3357, 0.3495, 0.3326, 0.3396, 0.3326, 0.3242, 0.3357, 0.3342, 0.3326, 0.3396, 0.3293, 0.3545, 0.3293, 0.3391, 0.3326, 0.3242, 0.3293, 0.3391, 0.3324, 0.349, 0.3357, 0.3342, 0.3326, 0.3242, 0.3326, 0.3396, 0.3349, 0.3469, 0.3317, 0.3596, 0.3302, 0.3505, 0.5883, 0.3754, 0.5883, 0.3628, 0.5335, 0.3628, 0.5335, 0.3754, 0.5883, 0.3954, 0.5883, 0.3754, 0.5335, 0.3754, 0.5335, 0.3954, 0.5883, 0.3828, 0.5883, 0.3954, 0.5335, 0.3954, 0.5335, 0.3828, 0.3702, 0.6061, 0.3698, 0.5897, 0.3667, 0.6127, 0.3671, 0.6291, 0.2859, 0.2714, 0.2897, 0.2973, 0.2888, 0.2806, 0.285, 0.2548, 0.2897, 0.2973, 0.3093, 0.2928, 0.3083, 0.2762, 0.2888, 0.2806, 0.3093, 0.2928, 0.3151, 0.2635, 0.3141, 0.2469, 0.3083, 0.2762, 0.3151, 0.2635, 0.2859, 0.2714, 0.285, 0.2548, 0.3141, 0.2469, 0.285, 0.2548, 0.2888, 0.2806, 0.3083, 0.2762, 0.3141, 0.2469, 0.3151, 0.2635, 0.3093, 0.2928, 0.2897, 0.2973, 0.2859, 0.2714, 0.3667, 0.6127, 0.3698, 0.5897, 0.3264, 0.4336, 0.3233, 0.4566, 0.5356, 0.397, 0.5356, 0.3845, 0.5196, 0.3845, 0.5196, 0.397, 0.3224, 0.4626, 0.322, 0.4433, 0.3256, 0.4279, 0.3259, 0.4472, 0.5196, 0.3772, 0.5196, 0.3647, 0.5356, 0.3647, 0.5356, 0.3772, 0.3293, 0.3391, 0.3326, 0.3242, 0.3357, 0.3342, 0.3324, 0.349, 0.5196, 0.3772, 0.5356, 0.3772, 0.5356, 0.397, 0.5196, 0.397, 0.2859, 0.2714, 0.285, 0.2548, 0.2888, 0.2806, 0.2897, 0.2973, 0.2897, 0.2973, 0.2888, 0.2806, 0.3083, 0.2762, 0.3093, 0.2928, 0.3093, 0.2928, 0.3083, 0.2762, 0.3141, 0.2469, 0.3151, 0.2635, 0.3151, 0.2635, 0.3141, 0.2469, 0.285, 0.2548, 0.2859, 0.2714, 0.285, 0.2548, 0.3141, 0.2469, 0.3083, 0.2762, 0.2888, 0.2806, 0.3151, 0.2635, 0.2859, 0.2714, 0.2897, 0.2973, 0.3093, 0.2928, 0.5885, 0.3769, 0.5885, 0.3643, 0.5337, 0.3643, 0.5337, 0.3769, 0.5885, 0.3968, 0.5885, 0.3769, 0.5337, 0.3769, 0.5337, 0.3968, 0.5885, 0.3842, 0.5885, 0.3968, 0.5337, 0.3968, 0.5337, 0.3842, 0.3702, 0.6061, 0.3698, 0.5897, 0.3667, 0.6127, 0.3671, 0.6291, 0.3667, 0.6127, 0.3698, 0.5897, 0.3264, 0.4336, 0.3233, 0.4566, 0.5356, 0.472, 0.5356, 0.4595, 0.5196, 0.4595, 0.5196, 0.472, 0.3224, 0.4626, 0.322, 0.4433, 0.3256, 0.4279, 0.3259, 0.4472, 0.5196, 0.4522, 0.5196, 0.4397, 0.5356, 0.4397, 0.5356, 0.4522, 0.3293, 0.3391, 0.3326, 0.3242, 0.3357, 0.3342, 0.3324, 0.349, 0.5196, 0.4522, 0.5356, 0.4522, 0.5356, 0.472, 0.5196, 0.472, 0.3293, 0.3545, 0.3314, 0.3668, 0.3324, 0.349, 0.3293, 0.3391, 0.3314, 0.3668, 0.3357, 0.3495, 0.3357, 0.3342, 0.3324, 0.349, 0.3357, 0.3495, 0.3326, 0.3396, 0.3326, 0.3242, 0.3357, 0.3342, 0.3326, 0.3396, 0.3293, 0.3545, 0.3293, 0.3391, 0.3326, 0.3242, 0.3293, 0.3391, 0.3324, 0.349, 0.3357, 0.3342, 0.3326, 0.3242, 0.3323, 0.3385, 0.3345, 0.3457, 0.3314, 0.3583, 0.3299, 0.3493, 0.3293, 0.3545, 0.3314, 0.3668, 0.3324, 0.349, 0.3293, 0.3391, 0.3314, 0.3668, 0.3357, 0.3495, 0.3357, 0.3342, 0.3324, 0.349, 0.3357, 0.3495, 0.3326, 0.3396, 0.3326, 0.3242, 0.3357, 0.3342, 0.3326, 0.3396, 0.3293, 0.3545, 0.3293, 0.3391, 0.3326, 0.3242, 0.3293, 0.3391, 0.3324, 0.349, 0.3357, 0.3342, 0.3326, 0.3242, 0.3323, 0.3385, 0.3345, 0.3457, 0.3314, 0.3583, 0.3299, 0.3493, 0.3293, 0.3545, 0.3314, 0.3668, 0.3324, 0.349, 0.3293, 0.3391, 0.3314, 0.3668, 0.3357, 0.3495, 0.3357, 0.3342, 0.3324, 0.349, 0.3357, 0.3495, 0.3326, 0.3396, 0.3326, 0.3242, 0.3357, 0.3342, 0.3326, 0.3396, 0.3293, 0.3545, 0.3293, 0.3391, 0.3326, 0.3242, 0.3293, 0.3391, 0.3324, 0.349, 0.3357, 0.3342, 0.3326, 0.3242, 0.3323, 0.3385, 0.3345, 0.3457, 0.3314, 0.3583, 0.3299, 0.3493, 0.5589, 0.3896, 0.5589, 0.4178, 0.5747, 0.4506, 0.5903, 0.4191, 0.5903, 0.3909, 0.5589, 0.3896, 0.5903, 0.3909, 0.5903, 0.4191, 0.5747, 0.4506, 0.5589, 0.4178, 0.5756, 0.3833, 0.5913, 0.3833, 0.5913, 0.4114, 0.5756, 0.4114, 0.3466, 0.5766, 0.3465, 0.5533, 0.3492, 0.545, 0.3492, 0.5682, 0.3656, 0.6213, 0.3657, 0.6445, 0.3683, 0.6361, 0.3682, 0.6129, 0.3682, 0.6129, 0.3492, 0.545, 0.3465, 0.5533, 0.3656, 0.6213, 0.56, 0.3833, 0.5756, 0.3833, 0.5756, 0.4114, 0.56, 0.4114, 0.5589, 0.3896, 0.5589, 0.4178, 0.5747, 0.4506, 0.5903, 0.4191, 0.5903, 0.3909, 0.5589, 0.3896, 0.5903, 0.3909, 0.5903, 0.4191, 0.5747, 0.4506, 0.5589, 0.4178, 0.5756, 0.3837, 0.5913, 0.3837, 0.5913, 0.4117, 0.5756, 0.4117, 0.3471, 0.5773, 0.347, 0.5551, 0.3495, 0.547, 0.3496, 0.5693, 0.3653, 0.6202, 0.3653, 0.6425, 0.3679, 0.6344, 0.3678, 0.6122, 0.3678, 0.6122, 0.3495, 0.547, 0.347, 0.5551, 0.3653, 0.6202, 0.56, 0.3837, 0.5756, 0.3837, 0.5756, 0.4117, 0.56, 0.4117, 0.908, 0.1765, 0.8935, 0.1765, 0.8938, 0.176, 0.9079, 0.176, 0.9079, 0.176, 0.8938, 0.176, 0.894, 0.1934, 0.9078, 0.1934, 0.9078, 0.1934, 0.894, 0.1934, 0.8938, 0.2119, 0.9079, 0.2119, 0.9079, 0.2119, 0.8938, 0.2119, 0.8934, 0.2136, 0.908, 0.2136, 0.3427, 0.6584, 0.3439, 0.6452, 0.3427, 0.6225, 0.3404, 0.6129, 0.3392, 0.6261, 0.3404, 0.6489, 0.9081, 0.1956, 0.8932, 0.1956, 0.8935, 0.1765, 0.908, 0.1765, 0.908, 0.2136, 0.8934, 0.2136, 0.8932, 0.1956, 0.9081, 0.1956, 0.3537, 0.6083, 0.3526, 0.6215, 0.3503, 0.612, 0.3491, 0.5892, 0.3503, 0.576, 0.3526, 0.5855, 0.5512, 0.6232, 0.5518, 0.6316, 0.5454, 0.6512, 0.5448, 0.6433, 0.5576, 0.6003, 0.5585, 0.6139, 0.5518, 0.6316, 0.5512, 0.6232, 0.5472, 0.6415, 0.5269, 0.7093, 0.5261, 0.7024, 0.5464, 0.6346, 0.4718, 0.7081, 0.476, 0.6877, 0.4826, 0.797, 0.476, 0.6877, 0.4905, 0.6893, 0.4826, 0.797, 0.4905, 0.6893, 0.4947, 0.7099, 0.4947, 0.7508, 0.4826, 0.797, 0.4905, 0.6893, 0.4947, 0.7508, 0.4826, 0.797, 0.4947, 0.7508, 0.4718, 0.7081, 0.4947, 0.7508, 0.4947, 0.7099, 0.4718, 0.7081, 0.4947, 0.7099, 0.4905, 0.6893, 0.4718, 0.7081, 0.4905, 0.6893, 0.476, 0.6877, 0.4718, 0.7081, 0.3049, 0.846, 0.3086, 0.8531, 0.3086, 0.3868, 0.3049, 0.3797, 0.3086, 0.8531, 0.3111, 0.8428, 0.3111, 0.3766, 0.3086, 0.3868, 0.3111, 0.8428, 0.3075, 0.8357, 0.3075, 0.3695, 0.3111, 0.3766, 0.3075, 0.8357, 0.3049, 0.846, 0.3049, 0.3797, 0.3075, 0.3695, 0.2614, 0.1336, 0.2614, 0.1336, 0.2614, 0.1336, 0.2614, 0.1336, 0.3075, 0.8357, 0.3111, 0.8428, 0.3086, 0.8531, 0.3049, 0.846, 0.3049, 0.846, 0.3086, 0.8531, 0.3086, 0.3868, 0.3049, 0.3797, 0.3086, 0.8531, 0.3111, 0.8428, 0.3111, 0.3766, 0.3086, 0.3868, 0.3111, 0.8428, 0.3075, 0.8357, 0.3075, 0.3695, 0.3111, 0.3766, 0.3075, 0.8357, 0.3049, 0.846, 0.3049, 0.3797, 0.3075, 0.3695, 0.2614, 0.1336, 0.2614, 0.1336, 0.2614, 0.1336, 0.2614, 0.1336, 0.3075, 0.8357, 0.3111, 0.8428, 0.3086, 0.8531, 0.3049, 0.846, 0.908, 0.2136, 0.8934, 0.2136, 0.8932, 0.1956, 0.9081, 0.1956, 0.9081, 0.1956, 0.8932, 0.1956, 0.8935, 0.1765, 0.908, 0.1765, 0.3427, 0.6584, 0.3439, 0.6452, 0.3427, 0.6225, 0.3404, 0.6129, 0.3392, 0.6261, 0.3404, 0.6489, 0.9079, 0.2119, 0.8938, 0.2119, 0.8934, 0.2136, 0.908, 0.2136, 0.9078, 0.1934, 0.894, 0.1934, 0.8938, 0.2119, 0.9079, 0.2119, 0.9079, 0.176, 0.8938, 0.176, 0.894, 0.1934, 0.9078, 0.1934, 0.908, 0.1765, 0.8935, 0.1765, 0.8938, 0.176, 0.9079, 0.176, 0.5576, 0.6003, 0.5585, 0.6139, 0.5585, 0.6139, 0.5576, 0.6003, 0.5576, 0.6003, 0.5585, 0.6139, 0.5585, 0.6139, 0.5576, 0.6003, 0.5576, 0.6003, 0.5585, 0.6139, 0.5585, 0.6139, 0.5576, 0.6003, 0.5576, 0.6003, 0.5585, 0.6139, 0.5585, 0.6139, 0.5576, 0.6003, 0.5576, 0.6003, 0.5585, 0.6139, 0.5585, 0.6139, 0.5576, 0.6003, 0.5576, 0.6003, 0.5585, 0.6139, 0.5585, 0.6139, 0.5576, 0.6003, 0.3537, 0.6083, 0.3526, 0.6215, 0.3503, 0.612, 0.3491, 0.5892, 0.3503, 0.576, 0.3526, 0.5855])
me_icosphere_001.use_remesh_preserve_volume = False
me_icosphere_001.use_remesh_preserve_attributes = False
me_icosphere_001.use_mirror_vertex_groups = False
me_icosphere_001.update()
arm_armature_000 = bpy.data.armatures.new('Armature.000')  # bones are not reproduced

# ---- objects
ob_armature_000 = bpy.data.objects.new('Armature.000', arm_armature_000)
ob_icosphere = bpy.data.objects.new('Icosphere', me_icosphere_001)

# ---- transforms, parenting, visibility, modifiers, constraints
ob_armature_000.location = (1.66e-17, 2.879, 0.07478)
ob_armature_000.rotation_euler = (1.557, 2.22e-16, 2.189e-16)
ob_armature_000.scale = (2.678, 2.678, 2.678)
ob_armature_000.lineart.crease_threshold = 0.0
ob_icosphere.parent = ob_armature_000
ob_icosphere.matrix_parent_inverse = Matrix(((0.3734, 8.174e-17, -8.291e-17, -2.353e-16), (8.174e-17, 0.005277, 0.3734, -0.04311), (8.291e-17, -0.3734, 0.005277, 1.075), (0.0, 0.0, 0.0, 1.0)))
ob_icosphere.location = (2.574e-16, 2.116, 3.159)
ob_icosphere.lineart.crease_threshold = 0.0
_vg = ob_icosphere.vertex_groups.new(name='Bone')
for _i, _w in zip([146, 147, 148, 149, 150, 151, 152, 153, 154, 155, 156, 157, 158, 159, 160, 161, 162, 163, 164, 165, 166, 167, 168, 169, 170, 171, 172, 173, 174, 175, 176, 177, 178, 179, 180, 181, 182, 183, 184, 185, 186, 187, 188, 189, 190, 191, 192, 193, 194, 195, 196, 197, 198, 199, 200, 201, 202, 203, 204, 205, 206, 207, 208, 209, 210, 211, 212, 213, 214, 215, 216, 217, 218, 219, 220, 221, 222, 223, 224, 225, 226, 227, 228, 229, 230, 231, 232, 233, 234, 235, 236, 237, 238, 239, 240, 241, 242, 243, 244, 245, 246, 247, 248, 249, 250, 251, 252, 253, 254, 255, 256, 257, 258, 259, 260, 261, 262, 263, 264, 265, 266, 267, 268, 269, 270, 271, 272, 273, 274, 275, 276, 277, 278, 279, 280, 281, 282, 283, 284, 285, 286, 287, 288, 289, 290, 291, 292, 293, 294, 295, 296, 297, 298, 299, 300, 301, 302, 303, 304, 305, 306, 307, 308, 309, 310, 311, 312, 313, 314, 315, 316, 317, 318, 319, 320, 321, 322, 323, 324, 325, 326, 327, 328, 329, 330, 331, 332, 333, 334, 335, 336, 337, 338, 339, 340, 341, 342, 343, 344, 345, 346, 347, 348, 349, 350, 351, 352, 353, 354, 355, 356, 357, 358, 359, 360, 361, 362, 363, 364, 365, 366, 367, 368, 369, 370, 371, 372, 373, 374, 375, 376, 377, 378, 379, 380, 381, 382, 383, 384, 385, 386, 387, 388, 389, 390, 391, 392, 393, 394, 395, 396, 397, 398, 399, 400, 401, 402, 403, 404, 405, 406, 407, 408, 409, 410, 411, 412, 413, 414, 415, 416, 417, 418, 419, 420, 421], [0.9565, 0.9379, 0.9344, 0.9475, 0.9712, 0.9933, 1.0, 1.0, 1.0, 1.0, 0.9937, 0.9718, 0.948, 0.9345, 0.9376, 0.956, 0.9807, 0.9983, 1.0, 1.0, 1.0, 1.0, 0.9985, 0.9813, 0.9105, 0.8788, 0.8729, 0.8951, 0.9362, 0.9783, 0.9998, 1.0, 1.0, 0.9998, 0.9791, 0.9373, 0.8959, 0.8731, 0.8784, 0.9095, 0.9535, 0.9902, 1.0, 1.0, 1.0, 1.0, 0.9908, 0.9545, 0.9519, 0.9326, 0.9289, 0.9421, 0.9665, 0.9901, 1.0, 1.0, 1.0, 1.0, 0.9905, 0.9671, 0.9426, 0.929, 0.9324, 0.9513, 0.9771, 0.9967, 1.0, 1.0, 1.0, 1.0, 0.997, 0.9777, 0.905, 0.8728, 0.8665, 0.8887, 0.9303, 0.9737, 0.9985, 1.0, 1.0, 0.9987, 0.9745, 0.9314, 0.8896, 0.8668, 0.8723, 0.904, 0.9489, 0.9874, 1.0, 1.0, 1.0, 1.0, 0.9881, 0.95, 1.0, 1.0, 1.0, 1.0, 0.996, 0.9617, 0.993, 0.9562, 0.888, 0.8344, 0.8813, 0.8274, 0.7966, 0.8032, 0.7896, 0.7966, 0.8551, 0.9126, 0.849, 0.9074, 0.9797, 1.0, 0.9762, 0.9996, 1.0, 1.0, 1.0, 1.0, 1.0, 0.9807, 0.9998, 0.9773, 0.8565, 0.9143, 0.8505, 0.9091, 0.8039, 0.7963, 0.7972, 0.7894, 0.8331, 0.8863, 0.8261, 0.8796, 0.9604, 0.9955, 0.9548, 0.9924, 0.4758, 0.4864, 0.4864, 0.4758, 0.4799, 0.4908, 0.4908, 0.4799, 0.9639, 0.9967, 1.0, 0.9826, 0.9661, 0.9976, 1.0, 0.9846, 0.9727, 0.9751, 0.732, 0.5008, 0.9748, 0.9772, 0.7359, 0.505, 0.9642, 0.9967, 1.0, 0.9828, 0.9663, 0.9977, 1.0, 0.9848, 0.973, 0.9753, 0.7328, 0.5018, 0.975, 0.9774, 0.7367, 0.506, 0.5218, 0.5115, 0.5131, 0.5233, 0.5266, 0.5161, 0.5177, 0.5281, 1.0, 1.0, 1.0, 1.0, 0.9942, 0.9924, 0.7656, 0.547, 0.9957, 0.9941, 0.7699, 0.5518, 0.9944, 1.0, 1.0, 0.9866, 0.9959, 1.0, 1.0, 0.9885, 0.9942, 0.9924, 0.7652, 0.5465, 0.9957, 0.994, 0.7695, 0.5513, 1.0, 1.0, 1.0, 1.0, 1.0, 0.9943, 0.9865, 1.0, 1.0, 0.9958, 0.9884, 1.0, 0.9761, 0.9906, 0.9674, 0.9834, 0.9737, 0.9889, 0.9643, 0.9808, 0.9745, 0.9573, 0.9862, 0.9707, 0.9716, 0.954, 0.9842, 0.9681, 1.0, 1.0, 1.0, 1.0, 1.0, 1.0, 1.0, 1.0, 1.0, 1.0, 1.0, 1.0, 1.0, 1.0, 1.0, 0.9997, 1.0, 1.0, 1.0, 1.0, 0.9996, 1.0, 1.0, 1.0, 1.0, 1.0, 1.0, 1.0]): _vg.add([_i], _w, 'REPLACE')
_vg = ob_icosphere.vertex_groups.new(name='Bone.001')
for _i, _w in zip([98, 99, 100, 101, 102, 103, 104, 105], [0.9963, 1.0, 1.0, 0.9978, 1.0, 1.0, 1.0, 1.0]): _vg.add([_i], _w, 'REPLACE')
_vg = ob_icosphere.vertex_groups.new(name='Bone.002')
for _i, _w in zip([122, 123, 124, 125, 126, 127, 128, 129], [1.0, 1.0, 0.9972, 0.997, 1.0, 1.0, 1.0, 1.0]): _vg.add([_i], _w, 'REPLACE')
_vg = ob_icosphere.vertex_groups.new(name='Bone.003')
_vg.add([106, 107, 108, 109, 110, 111, 112, 113], 1.0, 'REPLACE')
_vg = ob_icosphere.vertex_groups.new(name='Bone.004')
for _i, _w in zip([138, 139, 140, 141, 142, 143, 144, 145], [0.995, 0.9952, 1.0, 1.0, 1.0, 1.0, 1.0, 1.0]): _vg.add([_i], _w, 'REPLACE')
_vg = ob_icosphere.vertex_groups.new(name='Bone.005')
_vg.add([114, 115, 116, 117, 118, 119, 120, 121], 1.0, 'REPLACE')
_vg = ob_icosphere.vertex_groups.new(name='Bone.006')
_vg.add([130, 131, 132, 133, 134, 135, 136, 137], 1.0, 'REPLACE')
_vg = ob_icosphere.vertex_groups.new(name='Bone.007')
for _i, _w in zip([12, 13, 14, 15, 16, 17, 18, 19, 20, 21, 22, 23, 24, 25, 26, 27, 28, 29, 30, 31, 32, 33, 34, 35, 422, 423, 424, 425, 426, 427, 428, 429, 430, 431, 432, 433], [0.981, 1.0, 1.0, 0.981, 0.9807, 1.0, 1.0, 0.9807, 1.0, 1.0, 1.0, 1.0, 1.0, 1.0, 1.0, 1.0, 1.0, 1.0, 1.0, 1.0, 1.0, 1.0, 1.0, 1.0, 0.9984, 0.9981, 0.9984, 0.9981, 0.9984, 0.998, 0.9985, 0.9982, 0.9984, 0.998, 0.9984, 0.9981]): _vg.add([_i], _w, 'REPLACE')
_vg = ob_icosphere.vertex_groups.new(name='Bone.008')
_vg.add([32, 33, 34, 35, 434, 435], 1.0, 'REPLACE')
_vg = ob_icosphere.vertex_groups.new(name='Bone.009')
_vg.add([434, 435, 436, 437], 1.0, 'REPLACE')
_vg = ob_icosphere.vertex_groups.new(name='Bone.010')
for _i, _w in zip([436, 437, 438, 439, 466, 467, 468, 469, 470, 471, 472, 473, 474, 475, 476, 477], [1.0, 1.0, 0.9985, 0.9985, 0.9985, 0.9985, 0.9985, 0.9985, 0.9985, 0.9985, 0.9985, 0.9985, 0.9985, 0.9985, 0.9985, 0.9985]): _vg.add([_i], _w, 'REPLACE')
_vg = ob_icosphere.vertex_groups.new(name='Bone.011')
for _i, _w in zip([0, 1, 2, 3, 4, 5, 6, 7, 8, 9, 10, 11], [1.0, 0.6631, 0.6547, 0.7786, 0.8006, 0.7541, 0.7282, 0.797, 0.9408, 0.8082, 0.5697, 1.0]): _vg.add([_i], _w, 'REPLACE')
_vg = ob_icosphere.vertex_groups.new(name='Bone.012')
for _i, _w in zip([440, 441, 442, 443, 444, 445, 446, 447, 448, 449, 450, 451, 452, 453, 454, 455, 456, 457, 458, 459, 460, 461, 462, 463, 464, 465, 478, 479], [0.8157, 0.8084, 0.9332, 0.9386, 0.7468, 0.7354, 0.8874, 0.8968, 0.9684, 0.9641, 0.8644, 0.871, 0.937, 0.9287, 0.8019, 0.8127, 0.7331, 0.7813, 0.7366, 0.7845, 0.7432, 0.7906, 0.7419, 0.7895, 0.7383, 0.7862, 0.7842, 0.736]): _vg.add([_i], _w, 'REPLACE')
_vg = ob_icosphere.vertex_groups.new(name='Bone.013')
_vg = ob_icosphere.vertex_groups.new(name='Bone.014')
_vg = ob_icosphere.vertex_groups.new(name='Bone.015')
for _i, _w in zip([438, 439, 466, 467, 468, 469, 470, 471, 472, 473, 474, 475, 476, 477], [0.5871, 0.5871, 0.5871, 0.5871, 0.5871, 0.5871, 0.5871, 0.5871, 0.5871, 0.5871, 0.5871, 0.5871, 0.5871, 0.5871]): _vg.add([_i], _w, 'REPLACE')
_vg = ob_icosphere.vertex_groups.new(name='Bone.016')
_vg.add([0, 1, 2, 3, 4, 5, 6, 7, 8, 9, 10, 11], 1.0, 'REPLACE')
_vg = ob_icosphere.vertex_groups.new(name='Bone.017')
for _i, _w in zip([36, 37, 38, 39, 40, 41, 42, 43, 44, 45, 46, 47, 48, 49, 50, 51, 52, 53, 54, 55, 56, 57, 58, 59, 60, 61, 62, 63, 64, 65, 66, 67, 68, 69, 70, 71, 72, 73, 74, 75, 76, 77, 78, 79, 80, 81, 82, 83, 84, 85, 86, 87, 88, 89, 90, 91, 92, 93, 94, 95, 96, 97], [0.6795, 0.6626, 0.3443, 0.6824, 0.3368, 0.3099, 0.9868, 0.3653, 0.3618, 0.6992, 0.3547, 0.3278, 0.9936, 0.3827, 0.7817, 0.9688, 0.8332, 0.6148, 0.7713, 0.9552, 0.8223, 0.6096, 1.0, 0.9997, 0.9761, 0.9789, 0.9135, 0.9101, 0.8584, 0.8615, 1.0, 1.0, 0.9811, 0.981, 0.9981, 0.9983, 0.9709, 0.9703, 0.7926, 0.9758, 0.8572, 0.642, 0.7819, 0.9626, 0.8455, 0.636, 0.9868, 0.9842, 1.0, 1.0, 0.8747, 0.8715, 0.9146, 0.918, 0.9889, 0.9891, 1.0, 1.0, 0.979, 0.9795, 0.9993, 0.9992]): _vg.add([_i], _w, 'REPLACE')
_m = ob_icosphere.modifiers.new('Armature', 'ARMATURE')
_m.use_bone_envelopes = True
_m = ob_icosphere.modifiers.new('Armature.001', 'ARMATURE')
_m.use_bone_envelopes = True
_m = ob_icosphere.modifiers.new('Armature.002', 'ARMATURE')
_m.object = ob_armature_000
_m.use_bone_envelopes = True

# ---- collection membership
col_collection_1.objects.link(ob_armature_000)
col_collection_1.objects.link(ob_icosphere)

# ---- scene / render settings (as saved in the file)
scene.frame_start = 0; scene.frame_end = 230; scene.frame_set(0)
scene.render.engine = 'BLENDER_EEVEE_NEXT'
scene.render.image_settings.compression = 90
scene.render.resolution_x = 512
scene.render.resolution_y = 512
scene.render.dither_intensity = 0.0
scene.render.bake_margin = 2
scene.render.bake_bias = 0.0
scene.cycles.use_denoising = False
scene.cycles.samples = 10
scene.cycles.sampling_pattern = 'TABULATED_SOBOL'
scene.cycles.light_sampling_threshold = 0.0
scene.cycles.use_adaptive_sampling = False
scene.cycles.use_light_tree = False
scene.cycles.blur_glossy = 0.0
scene.cycles.volume_bounces = 1
scene.cycles.pixel_filter_type = 'GAUSSIAN'
scene.cycles.sample_clamp_indirect = 0.0
scene.view_settings.view_transform = 'Standard'
bpy.context.view_layer.update()

# ---- added for rendering (the .blend has no active camera and no usable light): camera, sun
cam_auto = bpy.data.cameras.new('AutoCamera')
cam_auto.lens = 50.0
cam_auto.sensor_width = 36.0
cam_auto.clip_end = 1000.0
ob_auto_camera = bpy.data.objects.new('AutoCamera', cam_auto)
scene.collection.objects.link(ob_auto_camera)
ob_auto_camera.location = (5.02206, -4.95153, 5.22869)
ob_auto_camera.rotation_euler = (1.09748, -7.21219e-08, 0.694738)
scene.camera = ob_auto_camera
light_auto_sun = bpy.data.lights.new('AutoSun', 'SUN')
light_auto_sun.energy = 3.0
light_auto_sun.angle = 0.0523599
ob_auto_sun = bpy.data.objects.new('AutoSun', light_auto_sun)
scene.collection.objects.link(ob_auto_sun)
ob_auto_sun.rotation_euler = (0.872665, 0.174533, 0.523599)
bpy.context.view_layer.update()
